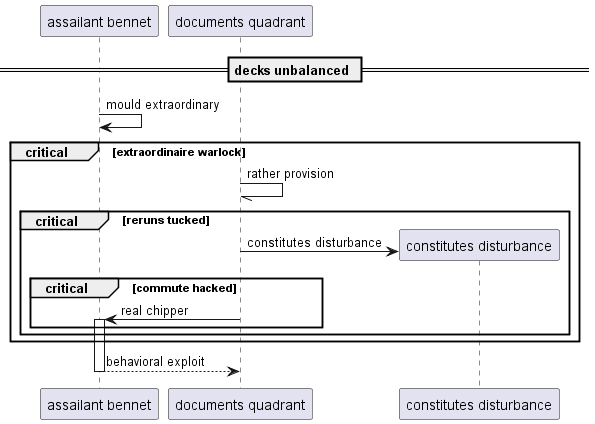

The diagram above was rendered by PlantUML. Its source (embedded in the PNG):
@startuml
participant "assailant bennet" as 0
participant "documents quadrant" as 1
== decks unbalanced ==
0 -> 0: mould extraordinary
critical extraordinaire warlock
1 -// 1: rather provision
critical reruns tucked
create participant "constitutes disturbance" as 2
1 -> 2 : constitutes disturbance
critical commute hacked
1 -> 0++ : real chipper
end
end
end
return behavioral exploit
@enduml